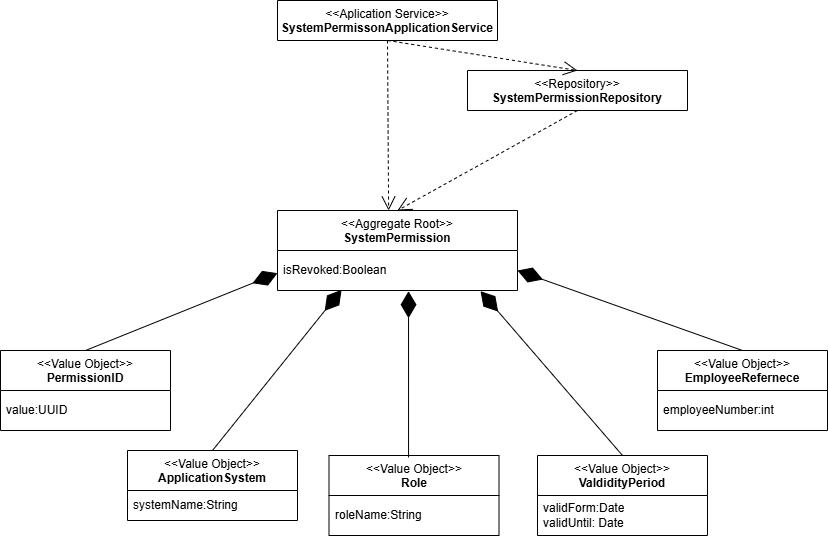

The diagram above was exported from draw.io. Its source (the exported page's mxGraphModel, read from the mxfile embedded in the PNG):
<mxGraphModel dx="1850" dy="872" grid="1" gridSize="10" guides="1" tooltips="1" connect="1" arrows="1" fold="1" page="1" pageScale="1" pageWidth="827" pageHeight="1169" math="0" shadow="0">
  <root>
    <mxCell id="0" />
    <mxCell id="1" parent="0" />
    <mxCell id="2" value="&amp;lt;&amp;lt;Aplication Service&amp;gt;&amp;gt;&lt;div&gt;&lt;b&gt;SystemPermissonApplicationService&lt;/b&gt;&lt;/div&gt;&lt;div&gt;&lt;br&gt;&lt;/div&gt;" style="swimlane;fontStyle=0;align=center;verticalAlign=top;childLayout=stackLayout;horizontal=1;startSize=40;horizontalStack=0;resizeParent=1;resizeParentMax=0;resizeLast=0;collapsible=0;marginBottom=0;html=1;whiteSpace=wrap;" parent="1" vertex="1">
      <mxGeometry x="-550" y="130" width="220" height="40" as="geometry" />
    </mxCell>
    <mxCell id="5" value="&lt;div&gt;&lt;div&gt;&amp;lt;&amp;lt;Repository&amp;gt;&amp;gt;&lt;div style=&quot;font-weight: 700;&quot;&gt;SystemPermissionRepository&lt;/div&gt;&lt;/div&gt;&lt;/div&gt;" style="swimlane;fontStyle=0;align=center;verticalAlign=top;childLayout=stackLayout;horizontal=1;startSize=40;horizontalStack=0;resizeParent=1;resizeParentMax=0;resizeLast=0;collapsible=0;marginBottom=0;html=1;whiteSpace=wrap;" parent="1" vertex="1">
      <mxGeometry x="-360" y="200" width="220" height="40" as="geometry" />
    </mxCell>
    <mxCell id="8" value="&lt;div style=&quot;&quot;&gt;&amp;lt;&amp;lt;Aggregate Root&amp;gt;&amp;gt;&lt;/div&gt;&lt;div style=&quot;font-weight: 700;&quot;&gt;SystemPermission&lt;/div&gt;" style="swimlane;fontStyle=0;align=center;verticalAlign=top;childLayout=stackLayout;horizontal=1;startSize=40;horizontalStack=0;resizeParent=1;resizeParentMax=0;resizeLast=0;collapsible=0;marginBottom=0;html=1;whiteSpace=wrap;" parent="1" vertex="1">
      <mxGeometry x="-550" y="340" width="240" height="80" as="geometry" />
    </mxCell>
    <mxCell id="9" value="&lt;div&gt;&lt;span style=&quot;background-color: transparent; color: light-dark(rgb(0, 0, 0), rgb(255, 255, 255));&quot;&gt;isRevoked:Boolean&lt;/span&gt;&lt;/div&gt;" style="text;html=1;strokeColor=none;fillColor=none;align=left;verticalAlign=middle;spacingLeft=4;spacingRight=4;overflow=hidden;rotatable=0;points=[[0,0.5],[1,0.5]];portConstraint=eastwest;whiteSpace=wrap;" parent="8" vertex="1">
      <mxGeometry y="40" width="240" height="40" as="geometry" />
    </mxCell>
    <mxCell id="15" value="&lt;div style=&quot;&quot;&gt;&amp;lt;&amp;lt;Value Object&amp;gt;&amp;gt;&lt;/div&gt;&lt;div style=&quot;font-weight: 700;&quot;&gt;PermissionID&lt;/div&gt;" style="swimlane;fontStyle=0;align=center;verticalAlign=top;childLayout=stackLayout;horizontal=1;startSize=40;horizontalStack=0;resizeParent=1;resizeParentMax=0;resizeLast=0;collapsible=0;marginBottom=0;html=1;whiteSpace=wrap;" parent="1" vertex="1">
      <mxGeometry x="-827" y="480" width="170" height="80" as="geometry" />
    </mxCell>
    <mxCell id="16" value="value:UUID" style="text;html=1;strokeColor=none;fillColor=none;align=left;verticalAlign=middle;spacingLeft=4;spacingRight=4;overflow=hidden;rotatable=0;points=[[0,0.5],[1,0.5]];portConstraint=eastwest;whiteSpace=wrap;" parent="15" vertex="1">
      <mxGeometry y="40" width="170" height="40" as="geometry" />
    </mxCell>
    <mxCell id="17" value="&lt;div style=&quot;&quot;&gt;&amp;lt;&amp;lt;Value Object&amp;gt;&amp;gt;&lt;/div&gt;&lt;div style=&quot;font-weight: 700;&quot;&gt;ApplicationSystem&lt;/div&gt;" style="swimlane;fontStyle=0;align=center;verticalAlign=top;childLayout=stackLayout;horizontal=1;startSize=40;horizontalStack=0;resizeParent=1;resizeParentMax=0;resizeLast=0;collapsible=0;marginBottom=0;html=1;whiteSpace=wrap;" parent="1" vertex="1">
      <mxGeometry x="-700" y="580" width="170" height="70" as="geometry" />
    </mxCell>
    <mxCell id="18" value="systemName:String" style="text;html=1;strokeColor=none;fillColor=none;align=left;verticalAlign=middle;spacingLeft=4;spacingRight=4;overflow=hidden;rotatable=0;points=[[0,0.5],[1,0.5]];portConstraint=eastwest;whiteSpace=wrap;" parent="17" vertex="1">
      <mxGeometry y="40" width="170" height="30" as="geometry" />
    </mxCell>
    <mxCell id="19" value="&lt;div style=&quot;&quot;&gt;&amp;lt;&amp;lt;Value Object&amp;gt;&amp;gt;&lt;/div&gt;&lt;div style=&quot;font-weight: 700;&quot;&gt;Role&lt;/div&gt;" style="swimlane;fontStyle=0;align=center;verticalAlign=top;childLayout=stackLayout;horizontal=1;startSize=40;horizontalStack=0;resizeParent=1;resizeParentMax=0;resizeLast=0;collapsible=0;marginBottom=0;html=1;whiteSpace=wrap;" parent="1" vertex="1">
      <mxGeometry x="-498.5" y="585" width="170" height="80" as="geometry" />
    </mxCell>
    <mxCell id="20" value="roleName:String" style="text;html=1;strokeColor=none;fillColor=none;align=left;verticalAlign=middle;spacingLeft=4;spacingRight=4;overflow=hidden;rotatable=0;points=[[0,0.5],[1,0.5]];portConstraint=eastwest;whiteSpace=wrap;" parent="19" vertex="1">
      <mxGeometry y="40" width="170" height="40" as="geometry" />
    </mxCell>
    <mxCell id="21" value="&lt;div style=&quot;&quot;&gt;&amp;lt;&amp;lt;Value Object&amp;gt;&amp;gt;&lt;/div&gt;&lt;div style=&quot;font-weight: 700;&quot;&gt;ValdidityPeriod&lt;/div&gt;" style="swimlane;fontStyle=0;align=center;verticalAlign=top;childLayout=stackLayout;horizontal=1;startSize=40;horizontalStack=0;resizeParent=1;resizeParentMax=0;resizeLast=0;collapsible=0;marginBottom=0;html=1;whiteSpace=wrap;" parent="1" vertex="1">
      <mxGeometry x="-290" y="585" width="170" height="80" as="geometry" />
    </mxCell>
    <mxCell id="22" value="validForm:Date&lt;div&gt;validUntil: Date&lt;/div&gt;" style="text;html=1;strokeColor=none;fillColor=none;align=left;verticalAlign=middle;spacingLeft=4;spacingRight=4;overflow=hidden;rotatable=0;points=[[0,0.5],[1,0.5]];portConstraint=eastwest;whiteSpace=wrap;" parent="21" vertex="1">
      <mxGeometry y="40" width="170" height="40" as="geometry" />
    </mxCell>
    <mxCell id="23" value="&lt;div style=&quot;&quot;&gt;&amp;lt;&amp;lt;Value Object&amp;gt;&amp;gt;&lt;/div&gt;&lt;div style=&quot;font-weight: 700;&quot;&gt;EmployeeRefernece&lt;/div&gt;" style="swimlane;fontStyle=0;align=center;verticalAlign=top;childLayout=stackLayout;horizontal=1;startSize=40;horizontalStack=0;resizeParent=1;resizeParentMax=0;resizeLast=0;collapsible=0;marginBottom=0;html=1;whiteSpace=wrap;" parent="1" vertex="1">
      <mxGeometry x="-170" y="480" width="170" height="80" as="geometry" />
    </mxCell>
    <mxCell id="24" value="employeeNumber:int" style="text;html=1;strokeColor=none;fillColor=none;align=left;verticalAlign=middle;spacingLeft=4;spacingRight=4;overflow=hidden;rotatable=0;points=[[0,0.5],[1,0.5]];portConstraint=eastwest;whiteSpace=wrap;" parent="23" vertex="1">
      <mxGeometry y="40" width="170" height="40" as="geometry" />
    </mxCell>
    <mxCell id="45" value="" style="endArrow=open;endSize=12;dashed=1;html=1;rounded=0;exitX=0.5;exitY=1;exitDx=0;exitDy=0;entryX=0.463;entryY=0;entryDx=0;entryDy=0;entryPerimeter=0;" parent="1" source="2" target="8" edge="1">
      <mxGeometry width="160" relative="1" as="geometry">
        <mxPoint x="-190" y="200" as="sourcePoint" />
        <mxPoint x="-690" y="170" as="targetPoint" />
      </mxGeometry>
    </mxCell>
    <mxCell id="46" value="" style="endArrow=open;endSize=12;dashed=1;html=1;rounded=0;entryX=0.5;entryY=0;entryDx=0;entryDy=0;exitX=0.5;exitY=1;exitDx=0;exitDy=0;" parent="1" source="2" target="5" edge="1">
      <mxGeometry width="160" relative="1" as="geometry">
        <mxPoint x="-440" y="80" as="sourcePoint" />
        <mxPoint x="-430" y="210" as="targetPoint" />
      </mxGeometry>
    </mxCell>
    <mxCell id="47" value="" style="endArrow=open;endSize=12;dashed=1;html=1;rounded=0;exitX=0.5;exitY=1;exitDx=0;exitDy=0;entryX=0.5;entryY=0;entryDx=0;entryDy=0;" parent="1" source="5" target="8" edge="1">
      <mxGeometry width="160" relative="1" as="geometry">
        <mxPoint x="-160" y="190" as="sourcePoint" />
        <mxPoint x="-440" y="240" as="targetPoint" />
      </mxGeometry>
    </mxCell>
    <mxCell id="49" value="" style="endArrow=diamondThin;endFill=1;endSize=24;html=1;rounded=0;exitX=0.5;exitY=0;exitDx=0;exitDy=0;entryX=0;entryY=0.567;entryDx=0;entryDy=0;entryPerimeter=0;" parent="1" source="15" target="9" edge="1">
      <mxGeometry width="160" relative="1" as="geometry">
        <mxPoint x="-430" y="380" as="sourcePoint" />
        <mxPoint x="-270" y="380" as="targetPoint" />
      </mxGeometry>
    </mxCell>
    <mxCell id="50" value="" style="endArrow=diamondThin;endFill=1;endSize=24;html=1;rounded=0;exitX=0.5;exitY=0;exitDx=0;exitDy=0;entryX=0.267;entryY=0.983;entryDx=0;entryDy=0;entryPerimeter=0;" parent="1" source="17" target="9" edge="1">
      <mxGeometry width="160" relative="1" as="geometry">
        <mxPoint x="-630" y="502" as="sourcePoint" />
        <mxPoint x="-438" y="440" as="targetPoint" />
      </mxGeometry>
    </mxCell>
    <mxCell id="51" value="" style="endArrow=diamondThin;endFill=1;endSize=24;html=1;rounded=0;exitX=0.468;exitY=0.025;exitDx=0;exitDy=0;entryX=0.546;entryY=1.017;entryDx=0;entryDy=0;entryPerimeter=0;exitPerimeter=0;" parent="1" source="19" target="9" edge="1">
      <mxGeometry width="160" relative="1" as="geometry">
        <mxPoint x="-460" y="592" as="sourcePoint" />
        <mxPoint x="-268" y="530" as="targetPoint" />
      </mxGeometry>
    </mxCell>
    <mxCell id="52" value="" style="endArrow=diamondThin;endFill=1;endSize=24;html=1;rounded=0;exitX=0.5;exitY=0;exitDx=0;exitDy=0;entryX=0.846;entryY=1.017;entryDx=0;entryDy=0;entryPerimeter=0;" parent="1" source="21" target="9" edge="1">
      <mxGeometry width="160" relative="1" as="geometry">
        <mxPoint x="-370" y="562" as="sourcePoint" />
        <mxPoint x="-178" y="500" as="targetPoint" />
      </mxGeometry>
    </mxCell>
    <mxCell id="53" value="" style="endArrow=diamondThin;endFill=1;endSize=24;html=1;rounded=0;exitX=0.5;exitY=0;exitDx=0;exitDy=0;entryX=1;entryY=0.5;entryDx=0;entryDy=0;" parent="1" source="23" target="9" edge="1">
      <mxGeometry width="160" relative="1" as="geometry">
        <mxPoint x="-250" y="572" as="sourcePoint" />
        <mxPoint x="-58" y="510" as="targetPoint" />
      </mxGeometry>
    </mxCell>
  </root>
</mxGraphModel>